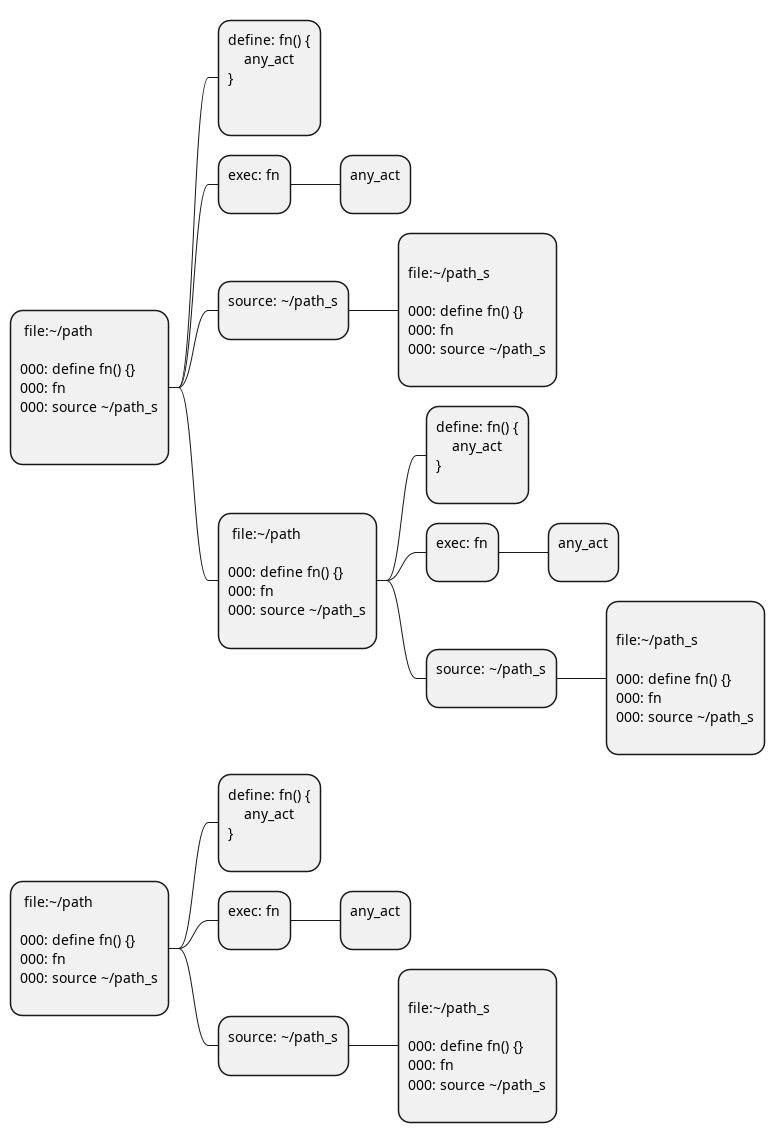

The diagram above was rendered by PlantUML. Its source (embedded in the PNG):
@startmindmap
'/home/st/REPOBARE/_repo/sta/.d/.st_rc_d.data.d/ufl_stl0/.flow.d/010_d2u/_tst/part_1/_dir_tst/_tst.cntx/__001.puml


*: file:\~/path

000: define fn() {}
000: fn 
000: source \~/path_s

;

**:define: fn() {
    any_act
}

;

**:exec: fn
;

***:any_act
;

**:source: \~/path_s
;

***:
file:\~/path_s

000: define fn() {}
000: fn 
000: source \~/path_s
;

'/home/st/REPOBARE/_repo/sta/.d/.st_rc_d.data.d/ufl_stl0/.flow.d/010_d2u/_tst/part_1/_dir_tst/_tst.cntx/002.d/__002.puml


**: file:\~/path

000: define fn() {}
000: fn 
000: source \~/path_s
;

***:define: fn() {
    any_act
}
;

***:exec: fn
;

****:any_act
;

***:source: \~/path_s
;

****:
file:\~/path_s

000: define fn() {}
000: fn 
000: source \~/path_s
;

'/home/st/REPOBARE/_repo/sta/.d/.st_rc_d.data.d/ufl_stl0/.flow.d/010_d2u/_tst/part_1/_dir_tst/_tst.cntx/__003.puml


*: file:\~/path

000: define fn() {}
000: fn 
000: source \~/path_s
;

**:define: fn() {
    any_act
}
;

**:exec: fn
;

***:any_act
;

**:source: \~/path_s
;

***:
file:\~/path_s

000: define fn() {}
000: fn 
000: source \~/path_s
;

@endmindmap